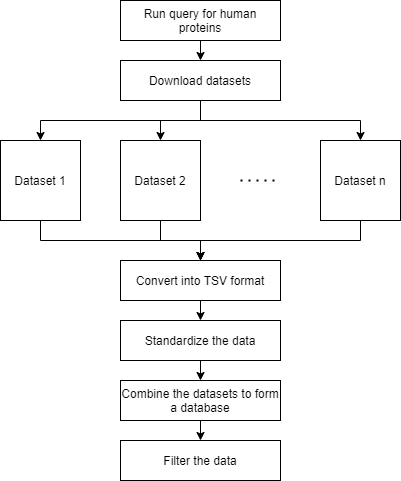

The diagram above was exported from draw.io. Its source (the exported page's mxGraphModel, read from the mxfile embedded in the PNG):
<mxGraphModel dx="925" dy="536" grid="1" gridSize="10" guides="1" tooltips="1" connect="1" arrows="1" fold="1" page="1" pageScale="1" pageWidth="827" pageHeight="1169" math="0" shadow="0">
  <root>
    <mxCell id="0" />
    <mxCell id="1" parent="0" />
    <mxCell id="2" style="edgeStyle=orthogonalEdgeStyle;rounded=0;orthogonalLoop=1;jettySize=auto;html=1;exitX=0.5;exitY=1;exitDx=0;exitDy=0;entryX=0.5;entryY=0;entryDx=0;entryDy=0;" edge="1" source="3" target="10" parent="1">
      <mxGeometry relative="1" as="geometry">
        <mxPoint x="400" y="360" as="targetPoint" />
      </mxGeometry>
    </mxCell>
    <mxCell id="3" value="Dataset 1" style="whiteSpace=wrap;html=1;aspect=fixed;" vertex="1" parent="1">
      <mxGeometry x="200" y="200" width="80" height="80" as="geometry" />
    </mxCell>
    <mxCell id="4" style="edgeStyle=orthogonalEdgeStyle;rounded=0;orthogonalLoop=1;jettySize=auto;html=1;exitX=0.5;exitY=1;exitDx=0;exitDy=0;entryX=0.5;entryY=0;entryDx=0;entryDy=0;" edge="1" source="5" target="10" parent="1">
      <mxGeometry relative="1" as="geometry">
        <mxPoint x="400" y="360" as="targetPoint" />
        <Array as="points">
          <mxPoint x="360" y="300" />
          <mxPoint x="400" y="300" />
        </Array>
      </mxGeometry>
    </mxCell>
    <mxCell id="5" value="Dataset 2" style="whiteSpace=wrap;html=1;aspect=fixed;" vertex="1" parent="1">
      <mxGeometry x="320" y="200" width="80" height="80" as="geometry" />
    </mxCell>
    <mxCell id="6" style="edgeStyle=orthogonalEdgeStyle;rounded=0;orthogonalLoop=1;jettySize=auto;html=1;exitX=0.5;exitY=1;exitDx=0;exitDy=0;entryX=0.5;entryY=0;entryDx=0;entryDy=0;" edge="1" source="7" target="10" parent="1">
      <mxGeometry relative="1" as="geometry">
        <mxPoint x="400" y="360" as="targetPoint" />
      </mxGeometry>
    </mxCell>
    <mxCell id="7" value="Dataset n" style="whiteSpace=wrap;html=1;aspect=fixed;" vertex="1" parent="1">
      <mxGeometry x="520" y="200" width="80" height="80" as="geometry" />
    </mxCell>
    <mxCell id="8" value="" style="endArrow=none;dashed=1;html=1;dashPattern=1 3;strokeWidth=2;rounded=0;" edge="1" parent="1">
      <mxGeometry width="50" height="50" relative="1" as="geometry">
        <mxPoint x="440" y="240" as="sourcePoint" />
        <mxPoint x="480" y="240" as="targetPoint" />
      </mxGeometry>
    </mxCell>
    <mxCell id="9" style="edgeStyle=orthogonalEdgeStyle;rounded=0;orthogonalLoop=1;jettySize=auto;html=1;exitX=0.5;exitY=1;exitDx=0;exitDy=0;entryX=0.5;entryY=0;entryDx=0;entryDy=0;" edge="1" source="10" target="18" parent="1">
      <mxGeometry relative="1" as="geometry" />
    </mxCell>
    <mxCell id="10" value="Convert into TSV format" style="rounded=0;whiteSpace=wrap;html=1;" vertex="1" parent="1">
      <mxGeometry x="320" y="320" width="160" height="40" as="geometry" />
    </mxCell>
    <mxCell id="11" style="edgeStyle=orthogonalEdgeStyle;rounded=0;orthogonalLoop=1;jettySize=auto;html=1;exitX=0.5;exitY=1;exitDx=0;exitDy=0;entryX=0.5;entryY=0;entryDx=0;entryDy=0;" edge="1" source="14" target="5" parent="1">
      <mxGeometry relative="1" as="geometry" />
    </mxCell>
    <mxCell id="12" style="edgeStyle=orthogonalEdgeStyle;rounded=0;orthogonalLoop=1;jettySize=auto;html=1;exitX=0.5;exitY=1;exitDx=0;exitDy=0;" edge="1" source="14" target="3" parent="1">
      <mxGeometry relative="1" as="geometry" />
    </mxCell>
    <mxCell id="13" style="edgeStyle=orthogonalEdgeStyle;rounded=0;orthogonalLoop=1;jettySize=auto;html=1;exitX=0.5;exitY=1;exitDx=0;exitDy=0;entryX=0.5;entryY=0;entryDx=0;entryDy=0;" edge="1" source="14" target="7" parent="1">
      <mxGeometry relative="1" as="geometry" />
    </mxCell>
    <mxCell id="14" value="Download datasets" style="rounded=0;whiteSpace=wrap;html=1;" vertex="1" parent="1">
      <mxGeometry x="320" y="120" width="160" height="40" as="geometry" />
    </mxCell>
    <mxCell id="15" style="edgeStyle=orthogonalEdgeStyle;rounded=0;orthogonalLoop=1;jettySize=auto;html=1;exitX=0.5;exitY=1;exitDx=0;exitDy=0;entryX=0.5;entryY=0;entryDx=0;entryDy=0;" edge="1" source="16" target="14" parent="1">
      <mxGeometry relative="1" as="geometry" />
    </mxCell>
    <mxCell id="16" value="Run query for human proteins" style="rounded=0;whiteSpace=wrap;html=1;" vertex="1" parent="1">
      <mxGeometry x="320" y="60" width="160" height="40" as="geometry" />
    </mxCell>
    <mxCell id="17" style="edgeStyle=orthogonalEdgeStyle;rounded=0;orthogonalLoop=1;jettySize=auto;html=1;exitX=0.5;exitY=1;exitDx=0;exitDy=0;entryX=0.5;entryY=0;entryDx=0;entryDy=0;" edge="1" source="18" target="20" parent="1">
      <mxGeometry relative="1" as="geometry" />
    </mxCell>
    <mxCell id="18" value="Standardize the data" style="rounded=0;whiteSpace=wrap;html=1;" vertex="1" parent="1">
      <mxGeometry x="320" y="380" width="160" height="40" as="geometry" />
    </mxCell>
    <mxCell id="19" style="edgeStyle=orthogonalEdgeStyle;rounded=0;orthogonalLoop=1;jettySize=auto;html=1;exitX=0.5;exitY=1;exitDx=0;exitDy=0;entryX=0.5;entryY=0;entryDx=0;entryDy=0;" edge="1" source="20" target="21" parent="1">
      <mxGeometry relative="1" as="geometry" />
    </mxCell>
    <mxCell id="20" value="Combine the datasets to form a database" style="rounded=0;whiteSpace=wrap;html=1;" vertex="1" parent="1">
      <mxGeometry x="320" y="440" width="160" height="40" as="geometry" />
    </mxCell>
    <mxCell id="21" value="Filter the data" style="rounded=0;whiteSpace=wrap;html=1;" vertex="1" parent="1">
      <mxGeometry x="320" y="500" width="160" height="40" as="geometry" />
    </mxCell>
  </root>
</mxGraphModel>